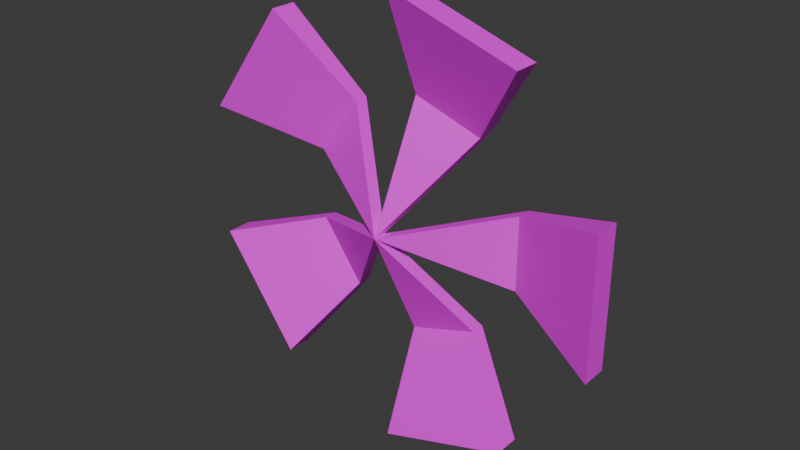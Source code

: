 # Source: foliage-star-1.blend  (saved by Blender 4.1.23; exported with 4.5.12 LTS)
import bpy
from mathutils import Matrix  # noqa: F401  (used for matrix-valued properties, if any)

bpy.ops.wm.read_factory_settings(use_empty=True)
scene = bpy.context.scene
scene.name = 'Scene'

# ---- collections
col_collection = bpy.data.collections.new('Collection'); scene.collection.children.link(col_collection)

# ---- images (referenced by path relative to the original .blend; pixels are not part of the script)
import os
ASSET_DIR = os.environ.get("B2B_ASSET_DIR", "")  # directory of the original .blend (textures are referenced by path, not embedded)
HERE = os.path.dirname(os.path.abspath(__file__))  # packed textures are extracted next to this script under _unpacked/

def load_image(name, relpath, width, height, colorspace="sRGB"):
    """Load a texture the original file referenced (path relative to the .blend, or extracted next to this script)."""
    p = next((c for c in (os.path.join(HERE, relpath), os.path.join(ASSET_DIR, relpath)) if relpath and os.path.exists(c)), "")
    if p:
        img = bpy.data.images.load(p, check_existing=True)
        img.name = name
    else:  # same state as the original file: an image datablock whose file is absent (Cycles renders it pink)
        img = bpy.data.images.new(name, width, height)
        img.source = "FILE"
        img.filepath = "//" + (relpath or name)
    img.colorspace_settings.name = colorspace
    return img
img_leaves_one_side_png = load_image('leaves-one-side.png', 'leaves-one-side-smear.png', 1024, 1024, 'sRGB')

# ---- materials (node trees are filled in below, after node groups)
mat_material_001 = bpy.data.materials.new('Material.001')
mat_material_001.use_transparent_shadow = False

# ---- material node trees
mat_material_001.use_nodes = True; mat_material_001.node_tree.nodes.clear()
_N = mat_material_001.node_tree.nodes; _L = mat_material_001.node_tree.links
n0 = _N.new('ShaderNodeBsdfPrincipled'); n0.name = 'Principled BSDF'; n0.location = (10, 300)
n1 = _N.new('ShaderNodeOutputMaterial'); n1.name = 'Material Output'; n1.location = (300, 300)
n2 = _N.new('ShaderNodeTexImage'); n2.name = 'Image Texture'; n2.location = (-287, 196)
n2.image = img_leaves_one_side_png
_L.new(n0.outputs[0], n1.inputs[0])
_L.new(n2.outputs[0], n0.inputs[0])
_L.new(n2.outputs[1], n0.inputs[4])
n1.is_active_output = True

# ---- world
world_world = bpy.data.worlds.new('World'); scene.world = world_world
world_world.use_nodes = True; world_world.node_tree.nodes.clear()
_N = world_world.node_tree.nodes; _L = world_world.node_tree.links
n0 = _N.new('ShaderNodeOutputWorld'); n0.name = 'World Output'; n0.location = (300, 300)
n1 = _N.new('ShaderNodeBackground'); n1.name = 'Background'; n1.location = (10, 300)
n1.inputs[0].default_value = (0.05088, 0.05088, 0.05088, 1.0)
_L.new(n1.outputs[0], n0.inputs[0])
n0.is_active_output = True
world_world.color = (0.05088, 0.05088, 0.05088)
world_world.use_sun_shadow = False
world_world.sun_shadow_jitter_overblur = 0.0

# ---- meshes
me_cone = bpy.data.meshes.new('Cone')
me_cone.from_pydata([(2.442e-08, 0.0734, -0.7172), (-0.4216, 0.0734, -0.5802), (-0.6821, 0.0734, -0.2216), (-0.6821, 0.0734, 0.2216), (-0.4216, 0.0734, 0.5802), (2.442e-08, 0.0734, 0.7172), (0.4216, 0.0734, 0.5802), (0.6821, 0.0734, 0.2216), (0.6821, 0.0734, -0.2216), (0.4216, 0.0734, -0.5802), (-4.43e-07, -0.2702, 2.98e-08), (6.621e-08, 0.1582, -0.7172), (-4.012e-07, -0.1854, 1.49e-08), (-0.4216, 0.1582, -0.5802), (-0.6821, 0.1582, -0.2216), (-0.6821, 0.1582, 0.2216), (-0.4216, 0.1582, 0.5802), (6.621e-08, 0.1582, 0.7172), (0.4216, 0.1582, 0.5802), (0.6821, 0.1582, 0.2216), (0.6821, 0.1582, -0.2216), (0.4216, 0.1582, -0.5802), (-0.7888, -0.1723, -1.086), (-1.276, -0.1723, -0.4147), (-1.276, -0.1723, 0.4147), (-0.7888, -0.1723, 1.086), (-0.7888, -0.0137, -1.086), (-1.276, -0.0137, -0.4147), (-3.107e-08, -0.1723, 1.342), (0.7888, -0.1723, 1.086), (1.276, -0.1723, 0.4147), (1.276, -0.1723, -0.4147), (0.7888, -0.1723, -1.086), (-3.107e-08, -0.1723, -1.342), (-1.276, -0.0137, 0.4147), (-0.7888, -0.0137, 1.086), (4.712e-08, -0.0137, 1.342), (0.7888, -0.0137, 1.086), (1.276, -0.0137, 0.4147), (1.276, -0.0137, -0.4147), (0.7888, -0.0137, -1.086), (4.712e-08, -0.0137, -1.342)], [], [(3, 15, 12, 10), (1, 10, 2), (21, 11, 12), (3, 10, 4), (19, 20, 12), (5, 10, 6), (17, 18, 12), (7, 10, 8), (13, 14, 12), (15, 16, 12), (9, 10, 0), (7, 19, 12, 10), (4, 25, 24, 3), (21, 40, 41, 11), (10, 12, 16, 4), (10, 12, 11, 0), (10, 12, 20, 8), (1, 13, 12, 10), (5, 17, 12, 10), (1, 22, 26, 13), (9, 21, 12, 10), (11, 41, 33, 0), (10, 12, 14, 2), (15, 34, 35, 16), (10, 12, 18, 6), (25, 35, 34, 24), (31, 39, 38, 30), (23, 27, 26, 22), (29, 37, 36, 28), (33, 41, 40, 32), (5, 28, 36, 17), (8, 31, 30, 7), (17, 36, 37, 18), (14, 27, 23, 2), (3, 24, 34, 15), (13, 26, 27, 14), (9, 32, 40, 21), (7, 30, 38, 19), (18, 37, 29, 6), (2, 23, 22, 1), (16, 35, 25, 4), (6, 29, 28, 5), (19, 38, 39, 20), (0, 33, 32, 9), (20, 39, 31, 8)])
_uv = me_cone.uv_layers.new(name='UVMap')
_uv.uv.foreach_set('vector', [0.7505, 0.5915, 0.7343, 0.5915, 0.8, 0.4805, 0.8162, 0.4805, 0.1984, 0.3656, 0.2724, 0.2638, 0.1527, 0.3026, 0.3435, 0.8551, 0.2724, 0.8782, 0.2724, 0.7572, 0.1527, 0.2249, 0.2724, 0.2638, 0.1984, 0.162, 0.3875, 0.7197, 0.3875, 0.7946, 0.2724, 0.7572, 0.2724, 0.1379, 0.2724, 0.2638, 0.3463, 0.162, 0.2724, 0.6361, 0.3435, 0.6592, 0.2724, 0.7572, 0.3921, 0.2249, 0.2724, 0.2638, 0.3921, 0.3026, 0.2012, 0.8551, 0.1573, 0.7946, 0.2724, 0.7572, 0.1573, 0.7197, 0.2012, 0.6592, 0.2724, 0.7572, 0.3463, 0.3656, 0.2724, 0.2638, 0.2724, 0.3896, 0.8324, 0.5915, 0.8162, 0.5915, 0.8819, 0.4805, 0.8981, 0.4805, 0.1984, 0.162, 0.134, 0.07329, 0.04846, 0.191, 0.1527, 0.2249, 0.3435, 0.8551, 0.4055, 0.9404, 0.2724, 0.9836, 0.2724, 0.8782, 0.6524, 0.5295, 0.6362, 0.5295, 0.5705, 0.3924, 0.5867, 0.3924, 0.8162, 0.4805, 0.8, 0.4805, 0.7343, 0.3696, 0.7505, 0.3696, 0.8162, 0.4805, 0.8, 0.4805, 0.7343, 0.3696, 0.7505, 0.3696, 0.6686, 0.6667, 0.6524, 0.6667, 0.7181, 0.5295, 0.7343, 0.5295, 0.8324, 0.5915, 0.8162, 0.5915, 0.8819, 0.4805, 0.8981, 0.4805, 0.6686, 0.6667, 0.7156, 0.7861, 0.6853, 0.7861, 0.6524, 0.6667, 0.5867, 0.6667, 0.5705, 0.6667, 0.6362, 0.5295, 0.6524, 0.5295, 0.7343, 0.3696, 0.7672, 0.273, 0.7975, 0.273, 0.7505, 0.3696, 0.8981, 0.4805, 0.8819, 0.4805, 0.8162, 0.3696, 0.8324, 0.3696, 0.1573, 0.7197, 0.05699, 0.6872, 0.1393, 0.5739, 0.2012, 0.6592, 0.7343, 0.5295, 0.7181, 0.5295, 0.6524, 0.3924, 0.6686, 0.3924, 0.9284, 0.4315, 0.8981, 0.4315, 0.8981, 0.273, 0.9284, 0.273, 0.9284, 0.4012, 0.9588, 0.4012, 0.9588, 0.5295, 0.9284, 0.5295, 0.9284, 0.5901, 0.8981, 0.5901, 0.8981, 0.4315, 0.9284, 0.4315, 0.9588, 0.4012, 0.9284, 0.4012, 0.9284, 0.273, 0.9588, 0.273, 0.8981, 0.5901, 0.9284, 0.5901, 0.9284, 0.7184, 0.8981, 0.7184, 0.8324, 0.5915, 0.8794, 0.6881, 0.8491, 0.6881, 0.8162, 0.5915, 0.3921, 0.3026, 0.4963, 0.3365, 0.4963, 0.191, 0.3921, 0.2249, 0.2724, 0.6361, 0.2724, 0.5307, 0.4055, 0.5739, 0.3435, 0.6592, 0.8162, 0.3696, 0.8491, 0.273, 0.8794, 0.273, 0.8324, 0.3696, 0.7505, 0.5915, 0.7975, 0.6881, 0.7672, 0.6881, 0.7343, 0.5915, 0.2012, 0.8551, 0.1393, 0.9404, 0.05699, 0.8271, 0.1573, 0.7946, 0.5867, 0.6667, 0.6337, 0.7861, 0.6034, 0.7861, 0.5705, 0.6667, 0.8324, 0.5915, 0.8794, 0.6881, 0.8491, 0.6881, 0.8162, 0.5915, 0.6524, 0.3924, 0.6853, 0.273, 0.7156, 0.273, 0.6686, 0.3924, 0.1527, 0.3026, 0.04846, 0.3365, 0.134, 0.4542, 0.1984, 0.3656, 0.5705, 0.3924, 0.6034, 0.273, 0.6337, 0.273, 0.5867, 0.3924, 0.3463, 0.162, 0.4108, 0.07329, 0.2724, 0.02833, 0.2724, 0.1379, 0.3875, 0.7197, 0.4878, 0.6872, 0.4878, 0.8271, 0.3875, 0.7946, 0.2724, 0.3896, 0.2724, 0.4992, 0.4108, 0.4542, 0.3463, 0.3656, 0.7343, 0.3696, 0.7672, 0.273, 0.7975, 0.273, 0.7505, 0.3696])
me_cone.materials.append(mat_material_001)
me_cone.update()

# ---- objects
ob_cone = bpy.data.objects.new('Cone', me_cone)

# ---- transforms, parenting, visibility, modifiers, constraints
ob_cone.location = (0.0, 0.0, 0.0)

# ---- collection membership
col_collection.objects.link(ob_cone)

# ---- scene / render settings (as saved in the file)
scene.frame_start = 1; scene.frame_end = 250; scene.frame_set(1)
scene.render.engine = 'BLENDER_EEVEE_NEXT'
scene.cycles.sampling_pattern = 'TABULATED_SOBOL'
scene.eevee.ray_tracing_options.trace_max_roughness = 0.0
bpy.context.view_layer.update()

# ---- added for rendering (the .blend has no active camera and no usable light): camera, sun
cam_auto = bpy.data.cameras.new('AutoCamera')
cam_auto.lens = 50.0
cam_auto.sensor_width = 36.0
cam_auto.clip_end = 1000.0
ob_auto_camera = bpy.data.objects.new('AutoCamera', cam_auto)
scene.collection.objects.link(ob_auto_camera)
ob_auto_camera.location = (3.4498, -4.19576, 2.75984)
ob_auto_camera.rotation_euler = (1.09748, -7.21219e-08, 0.694738)
scene.camera = ob_auto_camera
light_auto_sun = bpy.data.lights.new('AutoSun', 'SUN')
light_auto_sun.energy = 3.0
light_auto_sun.angle = 0.0523599
ob_auto_sun = bpy.data.objects.new('AutoSun', light_auto_sun)
scene.collection.objects.link(ob_auto_sun)
ob_auto_sun.rotation_euler = (0.872665, 0.174533, 0.523599)
bpy.context.view_layer.update()
